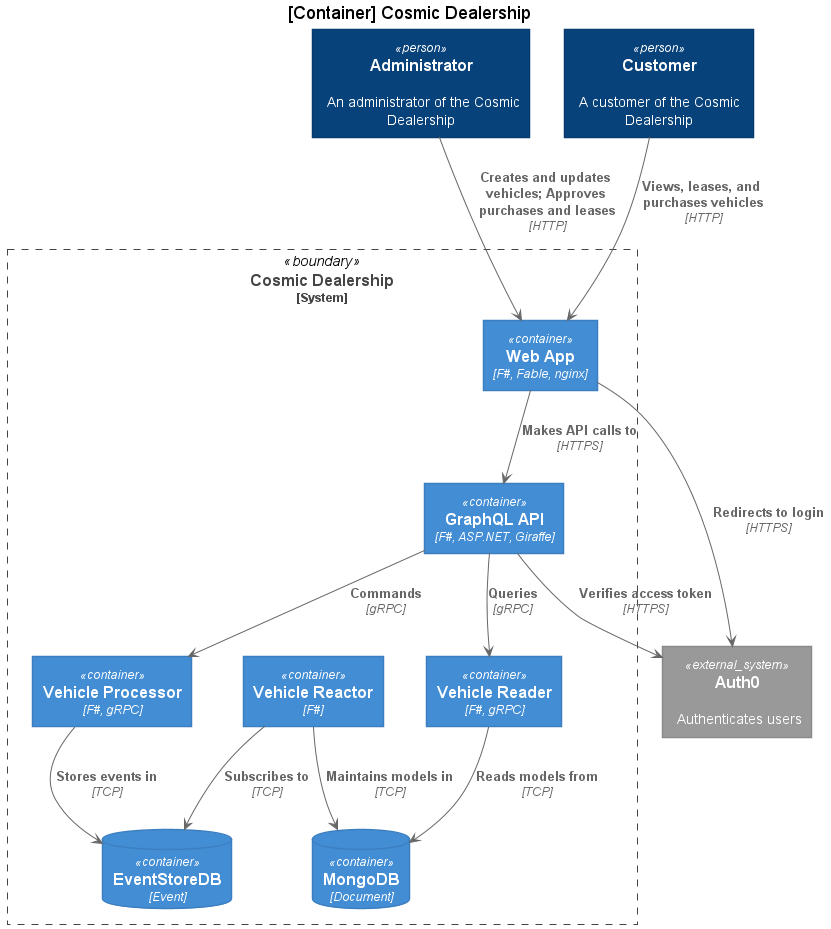

The diagram above was rendered by PlantUML. Its source (embedded in the PNG):
@startuml container
!includeurl https://raw.githubusercontent.com/plantuml-stdlib/C4-PlantUML/master/C4_Container.puml

title [Container] Cosmic Dealership

Person(admin, "Administrator", "An administrator of the Cosmic Dealership")
Person(customer, "Customer", "A customer of the Cosmic Dealership")
System_Boundary(dealership, "Cosmic Dealership") {
    Container(web_app, "Web App", "F#, Fable, nginx")
    Container(graphql, "GraphQL API", "F#, ASP.NET, Giraffe")
    Container(vehicle_processor, "Vehicle Processor", "F#, gRPC")
    Container(vehicle_reactor, "Vehicle Reactor", "F#")
    Container(vehicle_reader, "Vehicle Reader", "F#, gRPC")
    ContainerDb(eventstore, "EventStoreDB", "Event")
    ContainerDb(mongo, "MongoDB", "Document")
}
System_Ext(auth0, "Auth0", "Authenticates users")
Rel(admin, web_app, "Creates and updates vehicles; Approves purchases and leases", "HTTP")
Rel(customer, web_app, "Views, leases, and purchases vehicles", "HTTP")
Rel(web_app, graphql, "Makes API calls to", "HTTPS")
Rel(web_app, auth0, "Redirects to login", "HTTPS")
Rel(graphql, vehicle_processor, "Commands", "gRPC")
Rel(graphql, vehicle_reader, "Queries", "gRPC")
Rel(vehicle_processor, eventstore, "Stores events in", "TCP")
Rel(vehicle_reader, mongo, "Reads models from", "TCP")
Rel(vehicle_reactor, eventstore, "Subscribes to", "TCP")
Rel(vehicle_reactor, mongo, "Maintains models in", "TCP")
Rel(graphql, auth0, "Verifies access token", "HTTPS")

@enduml